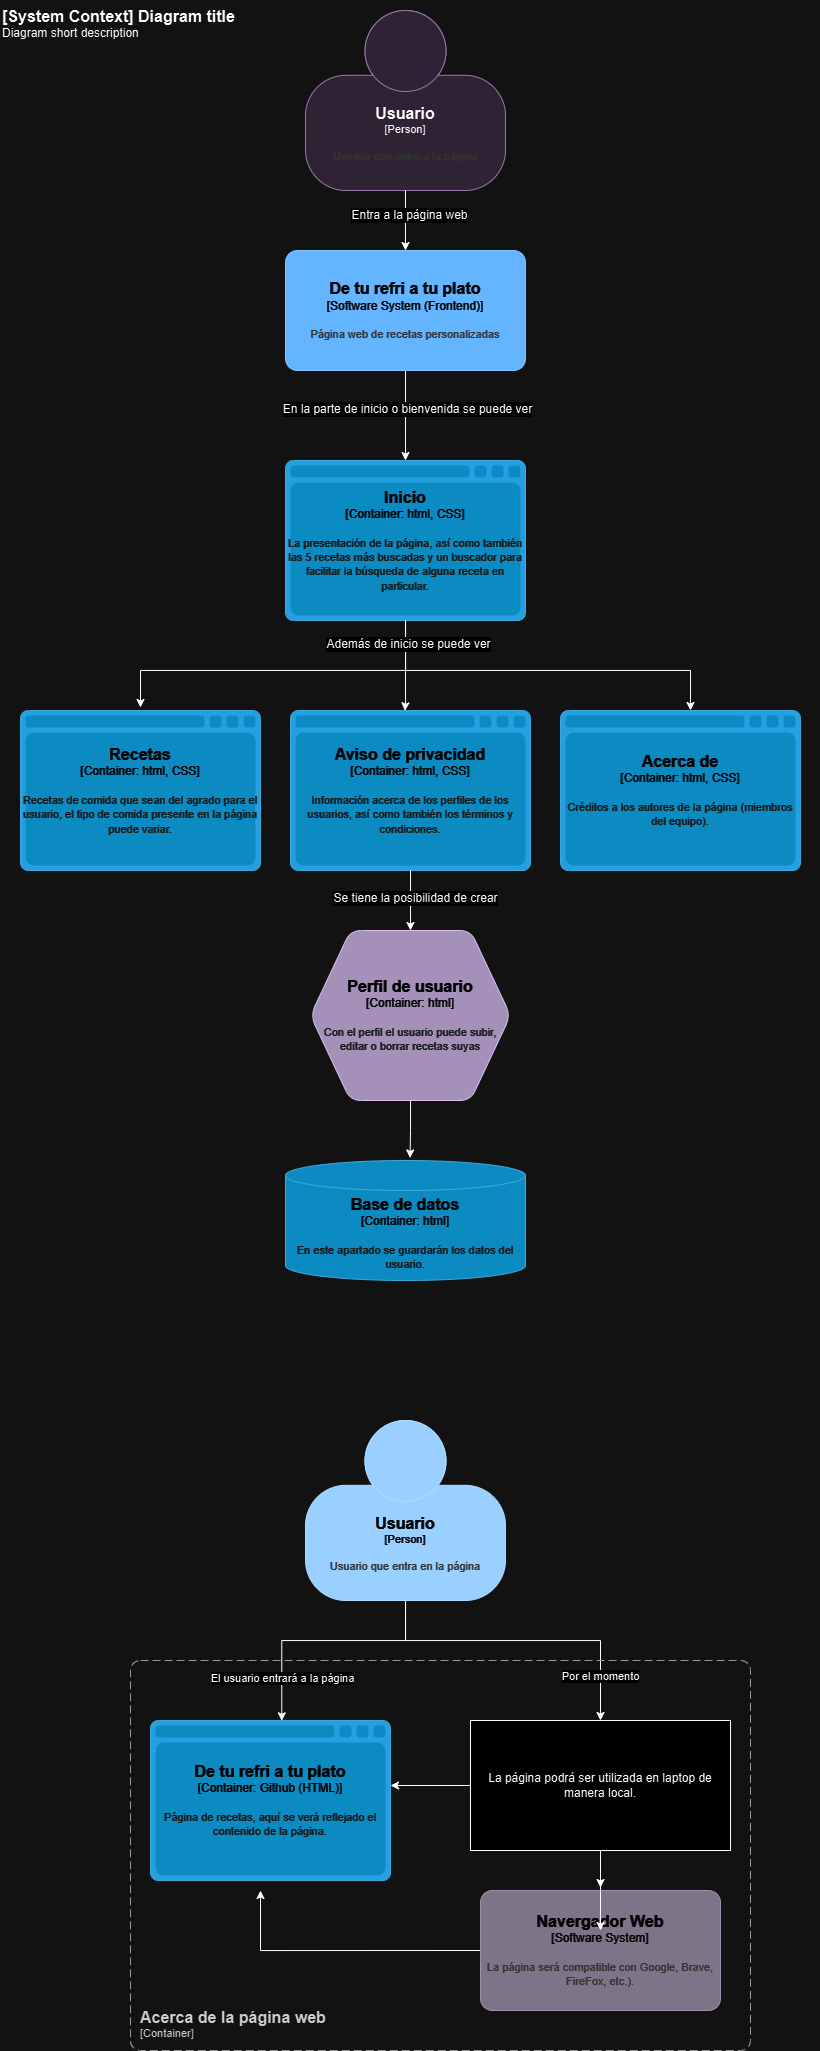

The diagram above was exported from draw.io. Its source (the exported page's mxGraphModel, read from the mxfile embedded in the PNG):
<mxGraphModel dx="926" dy="1557" grid="1" gridSize="10" guides="1" tooltips="1" connect="1" arrows="1" fold="1" page="1" pageScale="1" pageWidth="850" pageHeight="1100" math="0" shadow="0">
  <root>
    <mxCell id="0" />
    <mxCell id="1" parent="0" />
    <mxCell id="C1MRJsT5BbCOyCRMqocj-32" value="" style="edgeStyle=orthogonalEdgeStyle;rounded=0;orthogonalLoop=1;jettySize=auto;html=1;entryX=0.5;entryY=0;entryDx=0;entryDy=0;" parent="1" source="C1MRJsT5BbCOyCRMqocj-23" edge="1">
      <mxGeometry relative="1" as="geometry">
        <mxPoint x="425" y="-580" as="targetPoint" />
      </mxGeometry>
    </mxCell>
    <mxCell id="C1MRJsT5BbCOyCRMqocj-35" value="En la parte de inicio o bienvenida se puede ver" style="edgeLabel;html=1;align=center;verticalAlign=middle;resizable=0;points=[];fontSize=12;" parent="C1MRJsT5BbCOyCRMqocj-32" vertex="1" connectable="0">
      <mxGeometry x="-0.1305" y="1" relative="1" as="geometry">
        <mxPoint as="offset" />
      </mxGeometry>
    </mxCell>
    <object placeholders="1" c4Name="De tu refri a tu plato" c4Type="Software System (Frontend)" c4Description="Página web de recetas personalizadas" label="&lt;font style=&quot;font-size: 16px&quot;&gt;&lt;b&gt;%c4Name%&lt;/b&gt;&lt;/font&gt;&lt;div&gt;[%c4Type%]&lt;/div&gt;&lt;br&gt;&lt;div&gt;&lt;font style=&quot;font-size: 11px&quot;&gt;&lt;font color=&quot;#cccccc&quot;&gt;%c4Description%&lt;/font&gt;&lt;/div&gt;" id="C1MRJsT5BbCOyCRMqocj-23">
      <mxCell style="rounded=1;whiteSpace=wrap;html=1;labelBackgroundColor=none;fillColor=#1061B0;fontColor=#ffffff;align=center;arcSize=10;strokeColor=#0D5091;metaEdit=1;resizable=0;points=[[0.25,0,0],[0.5,0,0],[0.75,0,0],[1,0.25,0],[1,0.5,0],[1,0.75,0],[0.75,1,0],[0.5,1,0],[0.25,1,0],[0,0.75,0],[0,0.5,0],[0,0.25,0]];" parent="1" vertex="1">
        <mxGeometry x="305" y="-790" width="240" height="120" as="geometry" />
      </mxCell>
    </object>
    <object placeholders="1" c4Name="Usuario" c4Type="Person" c4Description="Usuario que entre a la página" label="&lt;font style=&quot;font-size: 16px&quot;&gt;&lt;b&gt;%c4Name%&lt;/b&gt;&lt;/font&gt;&lt;div&gt;[%c4Type%]&lt;/div&gt;&lt;br&gt;&lt;div&gt;&lt;font style=&quot;font-size: 11px&quot;&gt;&lt;font color=&quot;#cccccc&quot;&gt;%c4Description%&lt;/font&gt;&lt;/div&gt;" id="C1MRJsT5BbCOyCRMqocj-29">
      <mxCell style="html=1;fontSize=11;dashed=0;whiteSpace=wrap;fillColor=#e1d5e7;strokeColor=#9673a6;shape=mxgraph.c4.person2;align=center;metaEdit=1;points=[[0.5,0,0],[1,0.5,0],[1,0.75,0],[0.75,1,0],[0.5,1,0],[0.25,1,0],[0,0.75,0],[0,0.5,0]];resizable=0;" parent="1" vertex="1">
        <mxGeometry x="325" y="-1030" width="200" height="180" as="geometry" />
      </mxCell>
    </object>
    <mxCell id="C1MRJsT5BbCOyCRMqocj-30" style="edgeStyle=orthogonalEdgeStyle;rounded=0;orthogonalLoop=1;jettySize=auto;html=1;entryX=0.5;entryY=0;entryDx=0;entryDy=0;entryPerimeter=0;" parent="1" source="C1MRJsT5BbCOyCRMqocj-29" target="C1MRJsT5BbCOyCRMqocj-23" edge="1">
      <mxGeometry relative="1" as="geometry" />
    </mxCell>
    <mxCell id="C1MRJsT5BbCOyCRMqocj-34" value="Entra a la página web" style="edgeLabel;html=1;align=center;verticalAlign=middle;resizable=0;points=[];fontSize=12;" parent="C1MRJsT5BbCOyCRMqocj-30" vertex="1" connectable="0">
      <mxGeometry x="-0.2" y="3" relative="1" as="geometry">
        <mxPoint as="offset" />
      </mxGeometry>
    </mxCell>
    <mxCell id="C1MRJsT5BbCOyCRMqocj-39" style="edgeStyle=orthogonalEdgeStyle;rounded=0;orthogonalLoop=1;jettySize=auto;html=1;entryX=0.547;entryY=0.002;entryDx=0;entryDy=0;entryPerimeter=0;" parent="1" source="C1MRJsT5BbCOyCRMqocj-36" target="C1MRJsT5BbCOyCRMqocj-40" edge="1">
      <mxGeometry relative="1" as="geometry">
        <mxPoint x="310" y="670" as="targetPoint" />
        <Array as="points">
          <mxPoint x="425" y="600" />
          <mxPoint x="301" y="600" />
        </Array>
      </mxGeometry>
    </mxCell>
    <mxCell id="C1MRJsT5BbCOyCRMqocj-45" value="El usuario entrará a la página" style="edgeLabel;html=1;align=center;verticalAlign=middle;resizable=0;points=[];" parent="C1MRJsT5BbCOyCRMqocj-39" vertex="1" connectable="0">
      <mxGeometry x="0.6508" relative="1" as="geometry">
        <mxPoint as="offset" />
      </mxGeometry>
    </mxCell>
    <mxCell id="C1MRJsT5BbCOyCRMqocj-41" style="edgeStyle=orthogonalEdgeStyle;rounded=0;orthogonalLoop=1;jettySize=auto;html=1;" parent="1" source="C1MRJsT5BbCOyCRMqocj-36" edge="1">
      <mxGeometry relative="1" as="geometry">
        <mxPoint x="620" y="680" as="targetPoint" />
        <Array as="points">
          <mxPoint x="425" y="600" />
          <mxPoint x="620" y="600" />
        </Array>
      </mxGeometry>
    </mxCell>
    <mxCell id="C1MRJsT5BbCOyCRMqocj-46" value="Por el momento" style="edgeLabel;html=1;align=center;verticalAlign=middle;resizable=0;points=[];" parent="C1MRJsT5BbCOyCRMqocj-41" vertex="1" connectable="0">
      <mxGeometry x="0.717" y="-1" relative="1" as="geometry">
        <mxPoint as="offset" />
      </mxGeometry>
    </mxCell>
    <object placeholders="1" c4Name="Usuario" c4Type="Person" c4Description="Usuario que entra en la página" label="&lt;font style=&quot;font-size: 16px&quot;&gt;&lt;b&gt;%c4Name%&lt;/b&gt;&lt;/font&gt;&lt;div&gt;[%c4Type%]&lt;/div&gt;&lt;br&gt;&lt;div&gt;&lt;font style=&quot;font-size: 11px&quot;&gt;&lt;font color=&quot;#cccccc&quot;&gt;%c4Description%&lt;/font&gt;&lt;/div&gt;" id="C1MRJsT5BbCOyCRMqocj-36">
      <mxCell style="html=1;fontSize=11;dashed=0;whiteSpace=wrap;fillColor=#083F75;strokeColor=#06315C;fontColor=#ffffff;shape=mxgraph.c4.person2;align=center;metaEdit=1;points=[[0.5,0,0],[1,0.5,0],[1,0.75,0],[0.75,1,0],[0.5,1,0],[0.25,1,0],[0,0.75,0],[0,0.5,0]];resizable=0;" parent="1" vertex="1">
        <mxGeometry x="325" y="380" width="200" height="180" as="geometry" />
      </mxCell>
    </object>
    <object placeholders="1" c4Name="Acerca de la página web" c4Type="ContainerScopeBoundary" c4Application="Container" label="&lt;font style=&quot;font-size: 16px&quot;&gt;&lt;b&gt;&lt;div style=&quot;text-align: left&quot;&gt;%c4Name%&lt;/div&gt;&lt;/b&gt;&lt;/font&gt;&lt;div style=&quot;text-align: left&quot;&gt;[%c4Application%]&lt;/div&gt;" id="C1MRJsT5BbCOyCRMqocj-38">
      <mxCell style="rounded=1;fontSize=11;whiteSpace=wrap;html=1;dashed=1;arcSize=20;fillColor=none;strokeColor=#666666;fontColor=#333333;labelBackgroundColor=none;align=left;verticalAlign=bottom;labelBorderColor=none;spacingTop=0;spacing=10;dashPattern=8 4;metaEdit=1;rotatable=0;perimeter=rectanglePerimeter;noLabel=0;labelPadding=0;allowArrows=0;connectable=0;expand=0;recursiveResize=0;editable=1;pointerEvents=0;absoluteArcSize=1;points=[[0.25,0,0],[0.5,0,0],[0.75,0,0],[1,0.25,0],[1,0.5,0],[1,0.75,0],[0.75,1,0],[0.5,1,0],[0.25,1,0],[0,0.75,0],[0,0.5,0],[0,0.25,0]];" parent="1" vertex="1">
        <mxGeometry x="150" y="620" width="620" height="390" as="geometry" />
      </mxCell>
    </object>
    <object placeholders="1" c4Name="De tu refri a tu plato" c4Type="Container" c4Technology="Github (HTML)" c4Description="Página de recetas, aquí se verá reflejado el contenido de la página." label="&lt;font style=&quot;font-size: 16px&quot;&gt;&lt;b&gt;%c4Name%&lt;/b&gt;&lt;/font&gt;&lt;div&gt;[%c4Type%:&amp;nbsp;%c4Technology%]&lt;/div&gt;&lt;br&gt;&lt;div&gt;&lt;font style=&quot;font-size: 11px&quot;&gt;&lt;font color=&quot;#E6E6E6&quot;&gt;%c4Description%&lt;/font&gt;&lt;/div&gt;" id="C1MRJsT5BbCOyCRMqocj-40">
      <mxCell style="shape=mxgraph.c4.webBrowserContainer2;whiteSpace=wrap;html=1;boundedLbl=1;rounded=0;labelBackgroundColor=none;strokeColor=#118ACD;fillColor=#23A2D9;strokeColor=#118ACD;strokeColor2=#0E7DAD;fontSize=12;fontColor=#ffffff;align=center;metaEdit=1;points=[[0.5,0,0],[1,0.25,0],[1,0.5,0],[1,0.75,0],[0.5,1,0],[0,0.75,0],[0,0.5,0],[0,0.25,0]];resizable=0;" parent="1" vertex="1">
        <mxGeometry x="170" y="680" width="240" height="160" as="geometry" />
      </mxCell>
    </object>
    <mxCell id="C1MRJsT5BbCOyCRMqocj-43" style="edgeStyle=orthogonalEdgeStyle;rounded=0;orthogonalLoop=1;jettySize=auto;html=1;" parent="1" edge="1">
      <mxGeometry relative="1" as="geometry">
        <mxPoint x="280" y="850" as="targetPoint" />
        <mxPoint x="500" y="910" as="sourcePoint" />
        <Array as="points">
          <mxPoint x="280" y="910" />
        </Array>
      </mxGeometry>
    </mxCell>
    <object placeholders="1" c4Name="Navergador Web" c4Type="Software System" c4Description="La página será compatible con Google, Brave, FireFox, etc.)." label="&lt;font style=&quot;font-size: 16px&quot;&gt;&lt;b&gt;%c4Name%&lt;/b&gt;&lt;/font&gt;&lt;div&gt;[%c4Type%]&lt;/div&gt;&lt;br&gt;&lt;div&gt;&lt;font style=&quot;font-size: 11px&quot;&gt;&lt;font color=&quot;#cccccc&quot;&gt;%c4Description%&lt;/font&gt;&lt;/div&gt;" id="C1MRJsT5BbCOyCRMqocj-42">
      <mxCell style="rounded=1;whiteSpace=wrap;html=1;labelBackgroundColor=none;fillColor=#8C8496;fontColor=#ffffff;align=center;arcSize=10;strokeColor=#736782;metaEdit=1;resizable=0;points=[[0.25,0,0],[0.5,0,0],[0.75,0,0],[1,0.25,0],[1,0.5,0],[1,0.75,0],[0.75,1,0],[0.5,1,0],[0.25,1,0],[0,0.75,0],[0,0.5,0],[0,0.25,0]];" parent="1" vertex="1">
        <mxGeometry x="500" y="850" width="240" height="120" as="geometry" />
      </mxCell>
    </object>
    <mxCell id="C1MRJsT5BbCOyCRMqocj-48" style="edgeStyle=orthogonalEdgeStyle;rounded=0;orthogonalLoop=1;jettySize=auto;html=1;" parent="1" source="C1MRJsT5BbCOyCRMqocj-44" edge="1">
      <mxGeometry relative="1" as="geometry">
        <mxPoint x="410" y="745" as="targetPoint" />
      </mxGeometry>
    </mxCell>
    <mxCell id="W8SpAZoZd51lkSdvEWbN-2" value="" style="edgeStyle=orthogonalEdgeStyle;rounded=0;orthogonalLoop=1;jettySize=auto;html=1;" edge="1" parent="1" source="C1MRJsT5BbCOyCRMqocj-44">
      <mxGeometry relative="1" as="geometry">
        <mxPoint x="620" y="890" as="targetPoint" />
      </mxGeometry>
    </mxCell>
    <mxCell id="C1MRJsT5BbCOyCRMqocj-44" value="La página podrá ser utilizada en laptop de manera local." style="rounded=0;whiteSpace=wrap;html=1;" parent="1" vertex="1">
      <mxGeometry x="490" y="680" width="260" height="130" as="geometry" />
    </mxCell>
    <mxCell id="C1MRJsT5BbCOyCRMqocj-47" style="edgeStyle=orthogonalEdgeStyle;rounded=0;orthogonalLoop=1;jettySize=auto;html=1;" parent="1" source="C1MRJsT5BbCOyCRMqocj-44" edge="1">
      <mxGeometry relative="1" as="geometry">
        <mxPoint x="620" y="847" as="targetPoint" />
      </mxGeometry>
    </mxCell>
    <object placeholders="1" c4Name="Inicio" c4Type="Container" c4Technology="html, CSS" c4Description="La presentación de la página, así como también las 5 recetas más buscadas y un buscador para facilitar la búsqueda de alguna receta en particular." label="&lt;font style=&quot;font-size: 16px&quot;&gt;&lt;b&gt;%c4Name%&lt;/b&gt;&lt;/font&gt;&lt;div&gt;[%c4Type%:&amp;nbsp;%c4Technology%]&lt;/div&gt;&lt;br&gt;&lt;div&gt;&lt;font style=&quot;font-size: 11px&quot;&gt;&lt;font color=&quot;#E6E6E6&quot;&gt;%c4Description%&lt;/font&gt;&lt;/div&gt;" id="W8SpAZoZd51lkSdvEWbN-4">
      <mxCell style="shape=mxgraph.c4.webBrowserContainer2;whiteSpace=wrap;html=1;boundedLbl=1;rounded=0;labelBackgroundColor=none;strokeColor=#118ACD;fillColor=#23A2D9;strokeColor=#118ACD;strokeColor2=#0E7DAD;fontSize=12;fontColor=#ffffff;align=center;metaEdit=1;points=[[0.5,0,0],[1,0.25,0],[1,0.5,0],[1,0.75,0],[0.5,1,0],[0,0.75,0],[0,0.5,0],[0,0.25,0]];resizable=0;" vertex="1" parent="1">
        <mxGeometry x="305" y="-580" width="240" height="160" as="geometry" />
      </mxCell>
    </object>
    <object placeholders="1" c4Name="Recetas" c4Type="Container" c4Technology="html, CSS" c4Description="Recetas de comida que sean del agrado para el usuario, el tipo de comida presente en la página puede variar." label="&lt;font style=&quot;font-size: 16px&quot;&gt;&lt;b&gt;%c4Name%&lt;/b&gt;&lt;/font&gt;&lt;div&gt;[%c4Type%:&amp;nbsp;%c4Technology%]&lt;/div&gt;&lt;br&gt;&lt;div&gt;&lt;font style=&quot;font-size: 11px&quot;&gt;&lt;font color=&quot;#E6E6E6&quot;&gt;%c4Description%&lt;/font&gt;&lt;/div&gt;" id="W8SpAZoZd51lkSdvEWbN-6">
      <mxCell style="shape=mxgraph.c4.webBrowserContainer2;whiteSpace=wrap;html=1;boundedLbl=1;rounded=0;labelBackgroundColor=none;strokeColor=#118ACD;fillColor=#23A2D9;strokeColor=#118ACD;strokeColor2=#0E7DAD;fontSize=12;fontColor=#ffffff;align=center;metaEdit=1;points=[[0.5,0,0],[1,0.25,0],[1,0.5,0],[1,0.75,0],[0.5,1,0],[0,0.75,0],[0,0.5,0],[0,0.25,0]];resizable=0;" vertex="1" parent="1">
        <mxGeometry x="40" y="-330" width="240" height="160" as="geometry" />
      </mxCell>
    </object>
    <object placeholders="1" c4Name="Aviso de privacidad" c4Type="Container" c4Technology="html, CSS" c4Description="Información acerca de los perfiles de los usuarios, así como también los términos y condiciones." label="&lt;font style=&quot;font-size: 16px&quot;&gt;&lt;b&gt;%c4Name%&lt;/b&gt;&lt;/font&gt;&lt;div&gt;[%c4Type%:&amp;nbsp;%c4Technology%]&lt;/div&gt;&lt;br&gt;&lt;div&gt;&lt;font style=&quot;font-size: 11px&quot;&gt;&lt;font color=&quot;#E6E6E6&quot;&gt;%c4Description%&lt;/font&gt;&lt;/div&gt;" id="W8SpAZoZd51lkSdvEWbN-7">
      <mxCell style="shape=mxgraph.c4.webBrowserContainer2;whiteSpace=wrap;html=1;boundedLbl=1;rounded=0;labelBackgroundColor=none;strokeColor=#118ACD;fillColor=#23A2D9;strokeColor=#118ACD;strokeColor2=#0E7DAD;fontSize=12;fontColor=#ffffff;align=center;metaEdit=1;points=[[0.5,0,0],[1,0.25,0],[1,0.5,0],[1,0.75,0],[0.5,1,0],[0,0.75,0],[0,0.5,0],[0,0.25,0]];resizable=0;" vertex="1" parent="1">
        <mxGeometry x="310" y="-330" width="240" height="160" as="geometry" />
      </mxCell>
    </object>
    <object placeholders="1" c4Name="Acerca de" c4Type="Container" c4Technology="html, CSS" c4Description="Créditos a los autores de la página (miembros del equipo)." label="&lt;font style=&quot;font-size: 16px&quot;&gt;&lt;b&gt;%c4Name%&lt;/b&gt;&lt;/font&gt;&lt;div&gt;[%c4Type%:&amp;nbsp;%c4Technology%]&lt;/div&gt;&lt;br&gt;&lt;div&gt;&lt;font style=&quot;font-size: 11px&quot;&gt;&lt;font color=&quot;#E6E6E6&quot;&gt;%c4Description%&lt;/font&gt;&lt;/div&gt;" id="W8SpAZoZd51lkSdvEWbN-8">
      <mxCell style="shape=mxgraph.c4.webBrowserContainer2;whiteSpace=wrap;html=1;boundedLbl=1;rounded=0;labelBackgroundColor=none;strokeColor=#118ACD;fillColor=#23A2D9;strokeColor=#118ACD;strokeColor2=#0E7DAD;fontSize=12;fontColor=#ffffff;align=center;metaEdit=1;points=[[0.5,0,0],[1,0.25,0],[1,0.5,0],[1,0.75,0],[0.5,1,0],[0,0.75,0],[0,0.5,0],[0,0.25,0]];resizable=0;" vertex="1" parent="1">
        <mxGeometry x="580" y="-330" width="240" height="160" as="geometry" />
      </mxCell>
    </object>
    <mxCell id="W8SpAZoZd51lkSdvEWbN-13" style="edgeStyle=orthogonalEdgeStyle;rounded=0;orthogonalLoop=1;jettySize=auto;html=1;exitX=0.5;exitY=1;exitDx=0;exitDy=0;exitPerimeter=0;entryX=0.477;entryY=0.002;entryDx=0;entryDy=0;entryPerimeter=0;" edge="1" parent="1" source="W8SpAZoZd51lkSdvEWbN-4" target="W8SpAZoZd51lkSdvEWbN-7">
      <mxGeometry relative="1" as="geometry">
        <Array as="points">
          <mxPoint x="425" y="-340" />
          <mxPoint x="424" y="-340" />
        </Array>
      </mxGeometry>
    </mxCell>
    <mxCell id="W8SpAZoZd51lkSdvEWbN-14" style="edgeStyle=orthogonalEdgeStyle;rounded=0;orthogonalLoop=1;jettySize=auto;html=1;" edge="1" parent="1" source="W8SpAZoZd51lkSdvEWbN-4">
      <mxGeometry relative="1" as="geometry">
        <mxPoint x="160" y="-333" as="targetPoint" />
        <Array as="points">
          <mxPoint x="425" y="-370" />
          <mxPoint x="160" y="-370" />
        </Array>
      </mxGeometry>
    </mxCell>
    <mxCell id="W8SpAZoZd51lkSdvEWbN-15" style="edgeStyle=orthogonalEdgeStyle;rounded=0;orthogonalLoop=1;jettySize=auto;html=1;" edge="1" parent="1" source="W8SpAZoZd51lkSdvEWbN-4">
      <mxGeometry relative="1" as="geometry">
        <mxPoint x="710" y="-330" as="targetPoint" />
        <Array as="points">
          <mxPoint x="425" y="-370" />
          <mxPoint x="710" y="-370" />
        </Array>
      </mxGeometry>
    </mxCell>
    <mxCell id="W8SpAZoZd51lkSdvEWbN-16" value="Además de inicio se puede ver" style="edgeLabel;html=1;align=center;verticalAlign=middle;resizable=0;points=[];fontSize=12;" vertex="1" connectable="0" parent="W8SpAZoZd51lkSdvEWbN-15">
      <mxGeometry x="-0.8771" y="2" relative="1" as="geometry">
        <mxPoint as="offset" />
      </mxGeometry>
    </mxCell>
    <mxCell id="W8SpAZoZd51lkSdvEWbN-24" style="edgeStyle=orthogonalEdgeStyle;rounded=0;orthogonalLoop=1;jettySize=auto;html=1;exitX=0.5;exitY=1;exitDx=0;exitDy=0;exitPerimeter=0;entryX=0.519;entryY=-0.021;entryDx=0;entryDy=0;entryPerimeter=0;" edge="1" parent="1" source="W8SpAZoZd51lkSdvEWbN-17" target="W8SpAZoZd51lkSdvEWbN-22">
      <mxGeometry relative="1" as="geometry">
        <mxPoint x="420" y="80" as="targetPoint" />
      </mxGeometry>
    </mxCell>
    <object placeholders="1" c4Name="Perfil de usuario" c4Type="Container" c4Technology="html" c4Description="Con el perfil el usuario puede subir, editar o borrar recetas suyas" label="&lt;font style=&quot;font-size: 16px&quot;&gt;&lt;b&gt;%c4Name%&lt;/b&gt;&lt;/font&gt;&lt;div&gt;[%c4Type%:&amp;nbsp;%c4Technology%]&lt;/div&gt;&lt;br&gt;&lt;div&gt;&lt;font style=&quot;font-size: 11px&quot;&gt;&lt;font color=&quot;#E6E6E6&quot;&gt;%c4Description%&lt;/font&gt;&lt;/div&gt;" id="W8SpAZoZd51lkSdvEWbN-17">
      <mxCell style="shape=hexagon;size=40;perimeter=hexagonPerimeter2;whiteSpace=wrap;html=1;fixedSize=1;rounded=1;labelBackgroundColor=none;fillColor=#76608a;fontSize=12;fontColor=#ffffff;align=center;strokeColor=#432D57;metaEdit=1;points=[[0.5,0,0],[1,0.25,0],[1,0.5,0],[1,0.75,0],[0.5,1,0],[0,0.75,0],[0,0.5,0],[0,0.25,0]];resizable=0;arcSize=22;" vertex="1" parent="1">
        <mxGeometry x="330" y="-110" width="200" height="170" as="geometry" />
      </mxCell>
    </object>
    <mxCell id="W8SpAZoZd51lkSdvEWbN-18" style="edgeStyle=orthogonalEdgeStyle;rounded=0;orthogonalLoop=1;jettySize=auto;html=1;entryX=0.5;entryY=0;entryDx=0;entryDy=0;entryPerimeter=0;" edge="1" parent="1" source="W8SpAZoZd51lkSdvEWbN-7" target="W8SpAZoZd51lkSdvEWbN-17">
      <mxGeometry relative="1" as="geometry" />
    </mxCell>
    <mxCell id="W8SpAZoZd51lkSdvEWbN-20" value="Se tiene la posibilidad de crear" style="edgeLabel;html=1;align=center;verticalAlign=middle;resizable=0;points=[];fontSize=12;" vertex="1" connectable="0" parent="W8SpAZoZd51lkSdvEWbN-18">
      <mxGeometry x="-0.1037" y="4" relative="1" as="geometry">
        <mxPoint as="offset" />
      </mxGeometry>
    </mxCell>
    <object placeholders="1" c4Name="[System Context] Diagram title" c4Type="ContainerScopeBoundary" c4Description="Diagram short description" label="&lt;font style=&quot;font-size: 16px&quot;&gt;&lt;b&gt;&lt;div style=&quot;text-align: left&quot;&gt;%c4Name%&lt;/div&gt;&lt;/b&gt;&lt;/font&gt;&lt;div style=&quot;text-align: left&quot;&gt;%c4Description%&lt;/div&gt;" id="W8SpAZoZd51lkSdvEWbN-19">
      <mxCell style="text;html=1;align=left;verticalAlign=top;whiteSpace=wrap;rounded=0;metaEdit=1;allowArrows=0;resizable=1;rotatable=0;connectable=0;recursiveResize=0;expand=0;pointerEvents=0;points=[[0.25,0,0],[0.5,0,0],[0.75,0,0],[1,0.25,0],[1,0.5,0],[1,0.75,0],[0.75,1,0],[0.5,1,0],[0.25,1,0],[0,0.75,0],[0,0.5,0],[0,0.25,0]];strokeWidth=13;perimeterSpacing=0;" vertex="1" parent="1">
        <mxGeometry x="20" y="-1040" width="820" height="1110" as="geometry" />
      </mxCell>
    </object>
    <object placeholders="1" c4Name="Base de datos" c4Type="Container" c4Technology="html" c4Description="En este apartado se guardarán los datos del usuario." label="&lt;font style=&quot;font-size: 16px&quot;&gt;&lt;b&gt;%c4Name%&lt;/b&gt;&lt;/font&gt;&lt;div&gt;[%c4Type%:&amp;nbsp;%c4Technology%]&lt;/div&gt;&lt;br&gt;&lt;div&gt;&lt;font style=&quot;font-size: 11px&quot;&gt;&lt;font color=&quot;#E6E6E6&quot;&gt;%c4Description%&lt;/font&gt;&lt;/div&gt;" id="W8SpAZoZd51lkSdvEWbN-22">
      <mxCell style="shape=cylinder3;size=15;whiteSpace=wrap;html=1;boundedLbl=1;rounded=0;labelBackgroundColor=none;fillColor=#23A2D9;fontSize=12;fontColor=#ffffff;align=center;strokeColor=#0E7DAD;metaEdit=1;points=[[0.5,0,0],[1,0.25,0],[1,0.5,0],[1,0.75,0],[0.5,1,0],[0,0.75,0],[0,0.5,0],[0,0.25,0]];resizable=0;" vertex="1" parent="1">
        <mxGeometry x="305" y="120" width="240" height="120" as="geometry" />
      </mxCell>
    </object>
  </root>
</mxGraphModel>